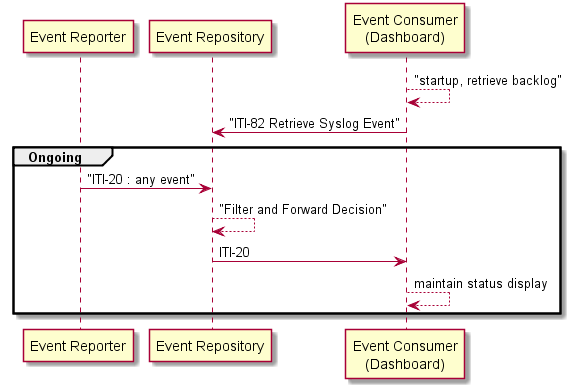

The diagram above was rendered by PlantUML. Its source (embedded in the PNG):
@startuml

participant "Event Reporter"
participant "Event Repository"
participant dashboard as "Event Consumer\n(Dashboard)"

dashboard --> dashboard : "startup, retrieve backlog"
dashboard -> "Event Repository" : "ITI-82 Retrieve Syslog Event"
group Ongoing
"Event Reporter" -> "Event Repository" : "ITI-20 : any event"
"Event Repository" --> "Event Repository" : "Filter and Forward Decision"
"Event Repository" -> dashboard : ITI-20
dashboard --> dashboard : maintain status display
end

@enduml